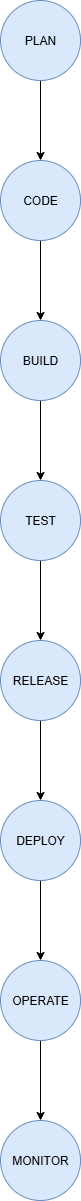

The diagram above was exported from draw.io. Its source (the exported page's mxGraphModel, read from the mxfile embedded in the PNG):
<mxGraphModel dx="1046" dy="600" grid="1" gridSize="10" guides="1" tooltips="1" connect="1" arrows="1" fold="1" page="1" pageScale="1" pageWidth="850" pageHeight="1100" math="0" shadow="0">
  <root>
    <mxCell id="0" />
    <mxCell id="1" parent="0" />
    <mxCell id="G_LED6pVF8Ou2rp6sp6T-38" value="" style="edgeStyle=orthogonalEdgeStyle;rounded=0;orthogonalLoop=1;jettySize=auto;html=1;" edge="1" parent="1" source="G_LED6pVF8Ou2rp6sp6T-36" target="G_LED6pVF8Ou2rp6sp6T-37">
      <mxGeometry relative="1" as="geometry" />
    </mxCell>
    <mxCell id="G_LED6pVF8Ou2rp6sp6T-36" value="PLAN" style="ellipse;whiteSpace=wrap;html=1;aspect=fixed;fillColor=#dae8fc;strokeColor=#6c8ebf;" vertex="1" parent="1">
      <mxGeometry x="440" y="10" width="80" height="80" as="geometry" />
    </mxCell>
    <mxCell id="G_LED6pVF8Ou2rp6sp6T-40" value="" style="edgeStyle=orthogonalEdgeStyle;rounded=0;orthogonalLoop=1;jettySize=auto;html=1;" edge="1" parent="1" source="G_LED6pVF8Ou2rp6sp6T-37" target="G_LED6pVF8Ou2rp6sp6T-39">
      <mxGeometry relative="1" as="geometry" />
    </mxCell>
    <mxCell id="G_LED6pVF8Ou2rp6sp6T-37" value="CODE" style="ellipse;whiteSpace=wrap;html=1;aspect=fixed;fillColor=#dae8fc;strokeColor=#6c8ebf;" vertex="1" parent="1">
      <mxGeometry x="440" y="170" width="80" height="80" as="geometry" />
    </mxCell>
    <mxCell id="G_LED6pVF8Ou2rp6sp6T-42" value="" style="edgeStyle=orthogonalEdgeStyle;rounded=0;orthogonalLoop=1;jettySize=auto;html=1;" edge="1" parent="1" source="G_LED6pVF8Ou2rp6sp6T-39" target="G_LED6pVF8Ou2rp6sp6T-41">
      <mxGeometry relative="1" as="geometry" />
    </mxCell>
    <mxCell id="G_LED6pVF8Ou2rp6sp6T-39" value="BUILD" style="ellipse;whiteSpace=wrap;html=1;aspect=fixed;fillColor=#dae8fc;strokeColor=#6c8ebf;" vertex="1" parent="1">
      <mxGeometry x="440" y="330" width="80" height="80" as="geometry" />
    </mxCell>
    <mxCell id="G_LED6pVF8Ou2rp6sp6T-44" value="" style="edgeStyle=orthogonalEdgeStyle;rounded=0;orthogonalLoop=1;jettySize=auto;html=1;" edge="1" parent="1" source="G_LED6pVF8Ou2rp6sp6T-41" target="G_LED6pVF8Ou2rp6sp6T-43">
      <mxGeometry relative="1" as="geometry" />
    </mxCell>
    <mxCell id="G_LED6pVF8Ou2rp6sp6T-41" value="TEST" style="ellipse;whiteSpace=wrap;html=1;aspect=fixed;fillColor=#dae8fc;strokeColor=#6c8ebf;" vertex="1" parent="1">
      <mxGeometry x="440" y="490" width="80" height="80" as="geometry" />
    </mxCell>
    <mxCell id="G_LED6pVF8Ou2rp6sp6T-46" value="" style="edgeStyle=orthogonalEdgeStyle;rounded=0;orthogonalLoop=1;jettySize=auto;html=1;" edge="1" parent="1" source="G_LED6pVF8Ou2rp6sp6T-43" target="G_LED6pVF8Ou2rp6sp6T-45">
      <mxGeometry relative="1" as="geometry" />
    </mxCell>
    <mxCell id="G_LED6pVF8Ou2rp6sp6T-43" value="RELEASE" style="ellipse;whiteSpace=wrap;html=1;aspect=fixed;fillColor=#dae8fc;strokeColor=#6c8ebf;" vertex="1" parent="1">
      <mxGeometry x="440" y="650" width="80" height="80" as="geometry" />
    </mxCell>
    <mxCell id="G_LED6pVF8Ou2rp6sp6T-48" value="" style="edgeStyle=orthogonalEdgeStyle;rounded=0;orthogonalLoop=1;jettySize=auto;html=1;" edge="1" parent="1" source="G_LED6pVF8Ou2rp6sp6T-45" target="G_LED6pVF8Ou2rp6sp6T-47">
      <mxGeometry relative="1" as="geometry" />
    </mxCell>
    <mxCell id="G_LED6pVF8Ou2rp6sp6T-45" value="DEPLOY" style="ellipse;whiteSpace=wrap;html=1;aspect=fixed;fillColor=#dae8fc;strokeColor=#6c8ebf;" vertex="1" parent="1">
      <mxGeometry x="440" y="810" width="80" height="80" as="geometry" />
    </mxCell>
    <mxCell id="G_LED6pVF8Ou2rp6sp6T-50" value="" style="edgeStyle=orthogonalEdgeStyle;rounded=0;orthogonalLoop=1;jettySize=auto;html=1;" edge="1" parent="1" source="G_LED6pVF8Ou2rp6sp6T-47" target="G_LED6pVF8Ou2rp6sp6T-49">
      <mxGeometry relative="1" as="geometry" />
    </mxCell>
    <mxCell id="G_LED6pVF8Ou2rp6sp6T-47" value="OPERATE" style="ellipse;whiteSpace=wrap;html=1;aspect=fixed;fillColor=#dae8fc;strokeColor=#6c8ebf;" vertex="1" parent="1">
      <mxGeometry x="440" y="970" width="80" height="80" as="geometry" />
    </mxCell>
    <mxCell id="G_LED6pVF8Ou2rp6sp6T-49" value="MONITOR" style="ellipse;whiteSpace=wrap;html=1;aspect=fixed;fillColor=#dae8fc;strokeColor=#6c8ebf;" vertex="1" parent="1">
      <mxGeometry x="440" y="1130" width="80" height="80" as="geometry" />
    </mxCell>
  </root>
</mxGraphModel>